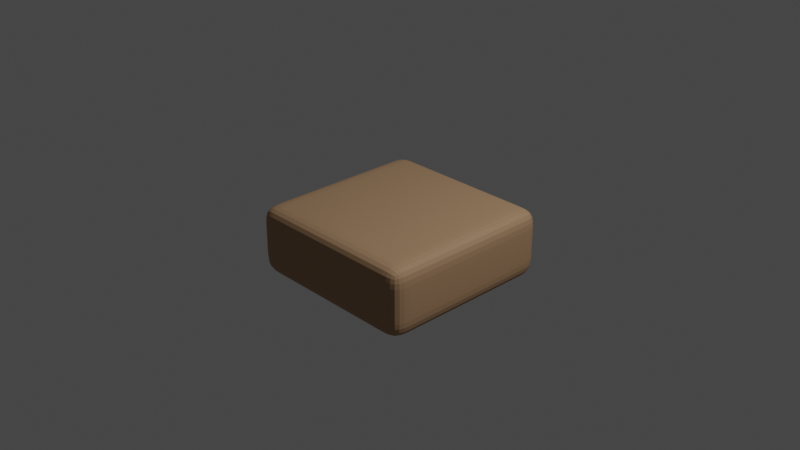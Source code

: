 # Source: dirt.blend  (saved by Blender 4.2.66; exported with 4.5.12 LTS)
import bpy
from mathutils import Matrix  # noqa: F401  (used for matrix-valued properties, if any)

bpy.ops.wm.read_factory_settings(use_empty=True)
scene = bpy.context.scene
scene.name = 'Scene'

# ---- collections
col_collection = bpy.data.collections.new('Collection'); scene.collection.children.link(col_collection)

# ---- materials (node trees are filled in below, after node groups)
mat_material = bpy.data.materials.new('Material')
mat_material.alpha_threshold = 0.0
mat_material.use_transparent_shadow = False
mat_material.line_color = (0.0, 0.0, 0.0, 1.0)
mat_rock = bpy.data.materials.new('Rock')
mat_rock.use_transparent_shadow = False

# ---- material node trees
mat_material.use_nodes = True; mat_material.node_tree.nodes.clear()
_N = mat_material.node_tree.nodes; _L = mat_material.node_tree.links
n0 = _N.new('ShaderNodeOutputMaterial'); n0.name = 'Material Output'; n0.location = (300, 300)
n1 = _N.new('ShaderNodeBsdfPrincipled'); n1.name = 'Principled BSDF'; n1.location = (10, 300)
n1.distribution = 'GGX'
n1.subsurface_method = 'RANDOM_WALK_SKIN'
n1.inputs[0].default_value = (0.419, 0.2528, 0.1385, 1.0)
n1.inputs[2].default_value = 0.75
n1.inputs[3].default_value = 1.45
n1.inputs[27].default_value = (0.0, 0.0, 0.0, 1.0)
n1.inputs[28].default_value = 1.0
_L.new(n1.outputs[0], n0.inputs[0])
n0.is_active_output = True
mat_rock.use_nodes = True; mat_rock.node_tree.nodes.clear()
_N = mat_rock.node_tree.nodes; _L = mat_rock.node_tree.links
n0 = _N.new('ShaderNodeBsdfPrincipled'); n0.name = 'Principled BSDF'; n0.location = (10, 300)
n0.distribution = 'GGX'
n0.subsurface_method = 'RANDOM_WALK_SKIN'
n0.inputs[0].default_value = (0.3315, 0.3239, 0.4048, 1.0)
n0.inputs[2].default_value = 0.6369
n0.inputs[3].default_value = 1.45
n0.inputs[27].default_value = (0.0, 0.0, 0.0, 1.0)
n0.inputs[28].default_value = 1.0
n1 = _N.new('ShaderNodeOutputMaterial'); n1.name = 'Material Output'; n1.location = (300, 300)
_L.new(n0.outputs[0], n1.inputs[0])
n1.is_active_output = True

# ---- world
world_world = bpy.data.worlds.new('World'); scene.world = world_world
world_world.use_nodes = True; world_world.node_tree.nodes.clear()
_N = world_world.node_tree.nodes; _L = world_world.node_tree.links
n0 = _N.new('ShaderNodeOutputWorld'); n0.name = 'World Output'; n0.location = (300, 300)
n1 = _N.new('ShaderNodeBackground'); n1.name = 'Background'; n1.location = (10, 300)
n1.inputs[0].default_value = (0.05088, 0.05088, 0.05088, 1.0)
_L.new(n1.outputs[0], n0.inputs[0])
n0.is_active_output = True
world_world.color = (0.05088, 0.05088, 0.05088)
world_world.use_sun_shadow = False
world_world.sun_shadow_jitter_overblur = 0.0

# ---- cameras
cam_camera = bpy.data.cameras.new('Camera')
cam_camera.clip_end = 100.0
cam_camera.ortho_scale = 7.314

# ---- lights
light_light = bpy.data.lights.new('Light', 'POINT')
light_light.transmission_factor = 0.0
light_light.energy = 1000.0
light_light.shadow_soft_size = 0.1
light_light.shadow_maximum_resolution = 0.006
light_light.use_absolute_resolution = True

# ---- meshes
me_cube = bpy.data.meshes.new('Cube')
me_cube.from_pydata([(1.0, 1.0, -0.01917), (1.0, 1.0, -0.7672), (1.0, -1.0, -0.01917), (1.0, -1.0, -0.7672), (-1.0, 1.0, -0.01917), (-1.0, 1.0, -0.7672), (-1.0, -1.0, -0.01917), (-1.0, -1.0, -0.7672), (-1.0, 0.75, -0.7672), (-1.0, 0.5, -0.7672), (-1.0, 0.25, -0.7672), (-1.0, 0.0, -0.7672), (-1.0, -0.25, -0.7672), (-1.0, -0.5, -0.7672), (-1.0, -0.75, -0.7672), (1.0, 0.75, -0.01917), (1.0, 0.5, -0.01917), (1.0, 0.25, -0.01917), (1.0, 0.0, -0.01917), (1.0, -0.25, -0.01917), (1.0, -0.5, -0.01917), (1.0, -0.75, -0.01917), (-1.0, -0.75, -0.01917), (-1.0, -0.5, -0.01917), (-1.0, -0.25, -0.01917), (-1.0, 0.0, -0.01917), (-1.0, 0.25, -0.01917), (-1.0, 0.5, -0.01917), (-1.0, 0.75, -0.01917), (1.0, -0.75, -0.7672), (1.0, -0.5, -0.7672), (1.0, -0.25, -0.7672), (1.0, 0.0, -0.7672), (1.0, 0.25, -0.7672), (1.0, 0.5, -0.7672), (1.0, 0.75, -0.7672), (0.75, 1.0, -0.7672), (0.5, 1.0, -0.7672), (0.25, 1.0, -0.7672), (0.0, 1.0, -0.7672), (-0.25, 1.0, -0.7672), (-0.5, 1.0, -0.7672), (-0.75, 1.0, -0.7672), (0.75, -1.0, -0.01917), (0.5, -1.0, -0.01917), (0.25, -1.0, -0.01917), (0.0, -1.0, -0.01917), (-0.25, -1.0, -0.01917), (-0.5, -1.0, -0.01917), (-0.75, -1.0, -0.01917), (-0.75, -1.0, -0.7672), (-0.5, -1.0, -0.7672), (-0.25, -1.0, -0.7672), (0.0, -1.0, -0.7672), (0.25, -1.0, -0.7672), (0.5, -1.0, -0.7672), (0.75, -1.0, -0.7672), (-0.75, 1.0, -0.01917), (-0.5, 1.0, -0.01917), (-0.25, 1.0, -0.01917), (0.0, 1.0, -0.01917), (0.25, 1.0, -0.01917), (0.5, 1.0, -0.01917), (0.75, 1.0, -0.01917), (0.75, 0.75, -0.7672), (0.5, 0.75, -0.7672), (0.25, 0.75, -0.7672), (0.0, 0.75, -0.7672), (-0.25, 0.75, -0.7672), (-0.5, 0.75, -0.7672), (-0.75, 0.75, -0.7672), (0.75, 0.5, -0.7672), (0.5, 0.5, -0.7672), (0.25, 0.5, -0.7672), (0.0, 0.5, -0.7672), (-0.25, 0.5, -0.7672), (-0.5, 0.5, -0.7672), (-0.75, 0.5, -0.7672), (0.75, 0.25, -0.7672), (0.5, 0.25, -0.7672), (0.25, 0.25, -0.7672), (0.0, 0.25, -0.7672), (-0.25, 0.25, -0.7672), (-0.5, 0.25, -0.7672), (-0.75, 0.25, -0.7672), (0.75, 0.0, -0.7672), (0.5, 0.0, -0.7672), (0.25, 0.0, -0.7672), (0.0, 0.0, -0.7672), (-0.25, 0.0, -0.7672), (-0.5, 0.0, -0.7672), (-0.75, 0.0, -0.7672), (0.75, -0.25, -0.7672), (0.5, -0.25, -0.7672), (0.25, -0.25, -0.7672), (0.0, -0.25, -0.7672), (-0.25, -0.25, -0.7672), (-0.5, -0.25, -0.7672), (-0.75, -0.25, -0.7672), (0.75, -0.5, -0.7672), (0.5, -0.5, -0.7672), (0.25, -0.5, -0.7672), (0.0, -0.5, -0.7672), (-0.25, -0.5, -0.7672), (-0.5, -0.5, -0.7672), (-0.75, -0.5, -0.7672), (0.75, -0.75, -0.7672), (0.5, -0.75, -0.7672), (0.25, -0.75, -0.7672), (0.0, -0.75, -0.7672), (-0.25, -0.75, -0.7672), (-0.5, -0.75, -0.7672), (-0.75, -0.75, -0.7672), (-0.75, 0.75, -0.01917), (-0.5, 0.75, -0.01917), (-0.25, 0.75, -0.01917), (0.0, 0.75, -0.01917), (0.25, 0.75, -0.01917), (0.5, 0.75, -0.01917), (0.75, 0.75, -0.01917), (-0.75, 0.5, -0.01917), (-0.5, 0.5, -0.01917), (-0.25, 0.5, -0.01917), (0.0, 0.5, -0.01917), (0.25, 0.5, -0.01917), (0.5, 0.5, -0.01917), (0.75, 0.5, -0.01917), (-0.75, 0.25, -0.01917), (-0.5, 0.25, -0.01917), (-0.25, 0.25, -0.01917), (0.0, 0.25, -0.01917), (0.25, 0.25, -0.01917), (0.5, 0.25, -0.01917), (0.75, 0.25, -0.01917), (-0.75, 0.0, -0.01917), (-0.5, 0.0, -0.01917), (-0.25, 0.0, -0.01917), (0.0, 0.0, -0.01917), (0.25, 0.0, -0.01917), (0.5, 0.0, -0.01917), (0.75, 0.0, -0.01917), (-0.75, -0.25, -0.01917), (-0.5, -0.25, -0.01917), (-0.25, -0.25, -0.01917), (0.0, -0.25, -0.01917), (0.25, -0.25, -0.01917), (0.5, -0.25, -0.01917), (0.75, -0.25, -0.01917), (-0.75, -0.5, -0.01917), (-0.5, -0.5, -0.01917), (-0.25, -0.5, -0.01917), (0.0, -0.5, -0.01917), (0.25, -0.5, -0.01917), (0.5, -0.5, -0.01917), (0.75, -0.5, -0.01917), (-0.75, -0.75, -0.01917), (-0.5, -0.75, -0.01917), (-0.25, -0.75, -0.01917), (0.0, -0.75, -0.01917), (0.25, -0.75, -0.01917), (0.5, -0.75, -0.01917), (0.75, -0.75, -0.01917), (1.0, 1.0, -0.2685), (1.0, 1.0, -0.5179), (-1.0, -1.0, -0.5179), (-1.0, -1.0, -0.2685), (1.0, -1.0, -0.2685), (1.0, -1.0, -0.5179), (-1.0, 1.0, -0.2685), (-1.0, 1.0, -0.5179), (1.0, 0.75, -0.2685), (1.0, 0.75, -0.5179), (1.0, 0.5, -0.2685), (1.0, 0.5, -0.5179), (1.0, 0.25, -0.2685), (1.0, 0.25, -0.5179), (1.0, 0.0, -0.2685), (1.0, 0.0, -0.5179), (1.0, -0.25, -0.2685), (1.0, -0.25, -0.5179), (1.0, -0.5, -0.2685), (1.0, -0.5, -0.5179), (1.0, -0.75, -0.2685), (1.0, -0.75, -0.5179), (-1.0, -0.75, -0.2685), (-1.0, -0.75, -0.5179), (-1.0, -0.5, -0.2685), (-1.0, -0.5, -0.5179), (-1.0, -0.25, -0.2685), (-1.0, -0.25, -0.5179), (-1.0, 0.0, -0.2685), (-1.0, 0.0, -0.5179), (-1.0, 0.25, -0.2685), (-1.0, 0.25, -0.5179), (-1.0, 0.5, -0.2685), (-1.0, 0.5, -0.5179), (-1.0, 0.75, -0.2685), (-1.0, 0.75, -0.5179), (-0.75, 1.0, -0.2685), (-0.75, 1.0, -0.5179), (-0.5, 1.0, -0.2685), (-0.5, 1.0, -0.5179), (-0.25, 1.0, -0.2685), (-0.25, 1.0, -0.5179), (0.0, 1.0, -0.2685), (0.0, 1.0, -0.5179), (0.25, 1.0, -0.2685), (0.25, 1.0, -0.5179), (0.5, 1.0, -0.2685), (0.5, 1.0, -0.5179), (0.75, 1.0, -0.2685), (0.75, 1.0, -0.5179), (0.75, -1.0, -0.2685), (0.75, -1.0, -0.5179), (0.5, -1.0, -0.2685), (0.5, -1.0, -0.5179), (0.25, -1.0, -0.2685), (0.25, -1.0, -0.5179), (0.0, -1.0, -0.2685), (0.0, -1.0, -0.5179), (-0.25, -1.0, -0.2685), (-0.25, -1.0, -0.5179), (-0.5, -1.0, -0.2685), (-0.5, -1.0, -0.5179), (-0.75, -1.0, -0.2685), (-0.75, -1.0, -0.5179)], [], [(155, 22, 6, 49), (224, 49, 6, 165), (196, 28, 4, 168), (106, 29, 3, 56), (182, 21, 2, 166), (210, 63, 0, 162), (162, 0, 15, 170), (170, 15, 16, 172), (172, 16, 17, 174), (174, 17, 18, 176), (176, 18, 19, 178), (178, 19, 20, 180), (180, 20, 21, 182), (36, 1, 35, 64), (64, 35, 34, 71), (71, 34, 33, 78), (78, 33, 32, 85), (85, 32, 31, 92), (92, 31, 30, 99), (99, 30, 29, 106), (165, 6, 22, 184), (184, 22, 23, 186), (186, 23, 24, 188), (188, 24, 25, 190), (190, 25, 26, 192), (192, 26, 27, 194), (194, 27, 28, 196), (57, 4, 28, 113), (113, 28, 27, 120), (120, 27, 26, 127), (127, 26, 25, 134), (134, 25, 24, 141), (141, 24, 23, 148), (148, 23, 22, 155), (20, 154, 161, 21), (154, 153, 160, 161), (153, 152, 159, 160), (152, 151, 158, 159), (151, 150, 157, 158), (150, 149, 156, 157), (149, 148, 155, 156), (19, 147, 154, 20), (147, 146, 153, 154), (146, 145, 152, 153), (145, 144, 151, 152), (144, 143, 150, 151), (143, 142, 149, 150), (142, 141, 148, 149), (18, 140, 147, 19), (140, 139, 146, 147), (139, 138, 145, 146), (138, 137, 144, 145), (137, 136, 143, 144), (136, 135, 142, 143), (135, 134, 141, 142), (17, 133, 140, 18), (133, 132, 139, 140), (132, 131, 138, 139), (131, 130, 137, 138), (130, 129, 136, 137), (129, 128, 135, 136), (128, 127, 134, 135), (16, 126, 133, 17), (126, 125, 132, 133), (125, 124, 131, 132), (124, 123, 130, 131), (123, 122, 129, 130), (122, 121, 128, 129), (121, 120, 127, 128), (15, 119, 126, 16), (119, 118, 125, 126), (118, 117, 124, 125), (117, 116, 123, 124), (116, 115, 122, 123), (115, 114, 121, 122), (114, 113, 120, 121), (0, 63, 119, 15), (63, 62, 118, 119), (62, 61, 117, 118), (61, 60, 116, 117), (60, 59, 115, 116), (59, 58, 114, 115), (58, 57, 113, 114), (13, 105, 112, 14), (105, 104, 111, 112), (104, 103, 110, 111), (103, 102, 109, 110), (102, 101, 108, 109), (101, 100, 107, 108), (100, 99, 106, 107), (12, 98, 105, 13), (98, 97, 104, 105), (97, 96, 103, 104), (96, 95, 102, 103), (95, 94, 101, 102), (94, 93, 100, 101), (93, 92, 99, 100), (11, 91, 98, 12), (91, 90, 97, 98), (90, 89, 96, 97), (89, 88, 95, 96), (88, 87, 94, 95), (87, 86, 93, 94), (86, 85, 92, 93), (10, 84, 91, 11), (84, 83, 90, 91), (83, 82, 89, 90), (82, 81, 88, 89), (81, 80, 87, 88), (80, 79, 86, 87), (79, 78, 85, 86), (9, 77, 84, 10), (77, 76, 83, 84), (76, 75, 82, 83), (75, 74, 81, 82), (74, 73, 80, 81), (73, 72, 79, 80), (72, 71, 78, 79), (8, 70, 77, 9), (70, 69, 76, 77), (69, 68, 75, 76), (68, 67, 74, 75), (67, 66, 73, 74), (66, 65, 72, 73), (65, 64, 71, 72), (5, 42, 70, 8), (42, 41, 69, 70), (41, 40, 68, 69), (40, 39, 67, 68), (39, 38, 66, 67), (38, 37, 65, 66), (37, 36, 64, 65), (168, 4, 57, 198), (198, 57, 58, 200), (200, 58, 59, 202), (202, 59, 60, 204), (204, 60, 61, 206), (206, 61, 62, 208), (208, 62, 63, 210), (14, 112, 50, 7), (112, 111, 51, 50), (111, 110, 52, 51), (110, 109, 53, 52), (109, 108, 54, 53), (108, 107, 55, 54), (107, 106, 56, 55), (166, 2, 43, 212), (212, 43, 44, 214), (214, 44, 45, 216), (216, 45, 46, 218), (218, 46, 47, 220), (220, 47, 48, 222), (222, 48, 49, 224), (21, 161, 43, 2), (161, 160, 44, 43), (160, 159, 45, 44), (159, 158, 46, 45), (158, 157, 47, 46), (157, 156, 48, 47), (156, 155, 49, 48), (51, 223, 225, 50), (223, 222, 224, 225), (52, 221, 223, 51), (221, 220, 222, 223), (53, 219, 221, 52), (219, 218, 220, 221), (54, 217, 219, 53), (217, 216, 218, 219), (55, 215, 217, 54), (215, 214, 216, 217), (56, 213, 215, 55), (213, 212, 214, 215), (3, 167, 213, 56), (167, 166, 212, 213), (37, 209, 211, 36), (209, 208, 210, 211), (38, 207, 209, 37), (207, 206, 208, 209), (39, 205, 207, 38), (205, 204, 206, 207), (40, 203, 205, 39), (203, 202, 204, 205), (41, 201, 203, 40), (201, 200, 202, 203), (42, 199, 201, 41), (199, 198, 200, 201), (5, 169, 199, 42), (169, 168, 198, 199), (9, 195, 197, 8), (195, 194, 196, 197), (10, 193, 195, 9), (193, 192, 194, 195), (11, 191, 193, 10), (191, 190, 192, 193), (12, 189, 191, 11), (189, 188, 190, 191), (13, 187, 189, 12), (187, 186, 188, 189), (14, 185, 187, 13), (185, 184, 186, 187), (7, 164, 185, 14), (164, 165, 184, 185), (30, 181, 183, 29), (181, 180, 182, 183), (31, 179, 181, 30), (179, 178, 180, 181), (32, 177, 179, 31), (177, 176, 178, 179), (33, 175, 177, 32), (175, 174, 176, 177), (34, 173, 175, 33), (173, 172, 174, 175), (35, 171, 173, 34), (171, 170, 172, 173), (1, 163, 171, 35), (163, 162, 170, 171), (36, 211, 163, 1), (211, 210, 162, 163), (29, 183, 167, 3), (183, 182, 166, 167), (8, 197, 169, 5), (197, 196, 168, 169), (50, 225, 164, 7), (225, 224, 165, 164)])
_uv = me_cube.uv_layers.new(name='UVMap')
_uv.uv.foreach_set('vector', [0.8438, 0.7188, 0.875, 0.7188, 0.875, 0.75, 0.8438, 0.75, 0.5417, 0.9688, 0.625, 0.9688, 0.625, 1.0, 0.5417, 1.0, 0.5417, 0.2188, 0.625, 0.2188, 0.625, 0.25, 0.5417, 0.25, 0.3438, 0.7188, 0.375, 0.7188, 0.375, 0.75, 0.3438, 0.75, 0.5417, 0.7188, 0.625, 0.7188, 0.625, 0.75, 0.5417, 0.75, 0.5417, 0.4687, 0.625, 0.4688, 0.625, 0.5, 0.5417, 0.5, 0.5417, 0.5, 0.625, 0.5, 0.625, 0.5312, 0.5417, 0.5312, 0.5417, 0.5312, 0.625, 0.5312, 0.625, 0.5625, 0.5417, 0.5625, 0.5417, 0.5625, 0.625, 0.5625, 0.625, 0.5938, 0.5417, 0.5938, 0.5417, 0.5938, 0.625, 0.5938, 0.625, 0.625, 0.5417, 0.625, 0.5417, 0.625, 0.625, 0.625, 0.625, 0.6562, 0.5417, 0.6562, 0.5417, 0.6562, 0.625, 0.6562, 0.625, 0.6875, 0.5417, 0.6875, 0.5417, 0.6875, 0.625, 0.6875, 0.625, 0.7188, 0.5417, 0.7188, 0.3438, 0.5, 0.375, 0.5, 0.375, 0.5312, 0.3438, 0.5312, 0.3438, 0.5312, 0.375, 0.5312, 0.375, 0.5625, 0.3438, 0.5625, 0.3438, 0.5625, 0.375, 0.5625, 0.375, 0.5938, 0.3438, 0.5938, 0.3438, 0.5938, 0.375, 0.5938, 0.375, 0.625, 0.3438, 0.625, 0.3438, 0.625, 0.375, 0.625, 0.375, 0.6562, 0.3438, 0.6562, 0.3438, 0.6562, 0.375, 0.6562, 0.375, 0.6875, 0.3438, 0.6875, 0.3438, 0.6875, 0.375, 0.6875, 0.375, 0.7188, 0.3438, 0.7188, 0.5417, 0.0, 0.625, 0.0, 0.625, 0.03125, 0.5417, 0.03125, 0.5417, 0.03125, 0.625, 0.03125, 0.625, 0.0625, 0.5417, 0.0625, 0.5417, 0.0625, 0.625, 0.0625, 0.625, 0.09375, 0.5417, 0.09375, 0.5417, 0.09375, 0.625, 0.09375, 0.625, 0.125, 0.5417, 0.125, 0.5417, 0.125, 0.625, 0.125, 0.625, 0.1562, 0.5417, 0.1562, 0.5417, 0.1562, 0.625, 0.1562, 0.625, 0.1875, 0.5417, 0.1875, 0.5417, 0.1875, 0.625, 0.1875, 0.625, 0.2188, 0.5417, 0.2188, 0.8438, 0.5, 0.875, 0.5, 0.875, 0.5312, 0.8438, 0.5312, 0.8438, 0.5312, 0.875, 0.5312, 0.875, 0.5625, 0.8438, 0.5625, 0.8438, 0.5625, 0.875, 0.5625, 0.875, 0.5938, 0.8438, 0.5938, 0.8438, 0.5938, 0.875, 0.5938, 0.875, 0.625, 0.8438, 0.625, 0.8438, 0.625, 0.875, 0.625, 0.875, 0.6562, 0.8438, 0.6562, 0.8438, 0.6562, 0.875, 0.6562, 0.875, 0.6875, 0.8438, 0.6875, 0.8438, 0.6875, 0.875, 0.6875, 0.875, 0.7188, 0.8438, 0.7188, 0.625, 0.6875, 0.6562, 0.6875, 0.6562, 0.7188, 0.625, 0.7188, 0.6562, 0.6875, 0.6875, 0.6875, 0.6875, 0.7188, 0.6562, 0.7188, 0.6875, 0.6875, 0.7188, 0.6875, 0.7188, 0.7188, 0.6875, 0.7188, 0.7188, 0.6875, 0.75, 0.6875, 0.75, 0.7188, 0.7188, 0.7188, 0.75, 0.6875, 0.7812, 0.6875, 0.7812, 0.7188, 0.75, 0.7188, 0.7812, 0.6875, 0.8125, 0.6875, 0.8125, 0.7188, 0.7812, 0.7188, 0.8125, 0.6875, 0.8438, 0.6875, 0.8438, 0.7188, 0.8125, 0.7188, 0.625, 0.6562, 0.6562, 0.6562, 0.6562, 0.6875, 0.625, 0.6875, 0.6562, 0.6562, 0.6875, 0.6562, 0.6875, 0.6875, 0.6562, 0.6875, 0.6875, 0.6562, 0.7188, 0.6563, 0.7188, 0.6875, 0.6875, 0.6875, 0.7188, 0.6563, 0.75, 0.6563, 0.75, 0.6875, 0.7188, 0.6875, 0.75, 0.6563, 0.7812, 0.6562, 0.7812, 0.6875, 0.75, 0.6875, 0.7812, 0.6562, 0.8125, 0.6562, 0.8125, 0.6875, 0.7812, 0.6875, 0.8125, 0.6562, 0.8438, 0.6562, 0.8438, 0.6875, 0.8125, 0.6875, 0.625, 0.625, 0.6562, 0.625, 0.6562, 0.6562, 0.625, 0.6562, 0.6562, 0.625, 0.6875, 0.625, 0.6875, 0.6562, 0.6562, 0.6562, 0.6875, 0.625, 0.7188, 0.625, 0.7188, 0.6563, 0.6875, 0.6562, 0.7188, 0.625, 0.75, 0.625, 0.75, 0.6563, 0.7188, 0.6563, 0.75, 0.625, 0.7812, 0.625, 0.7812, 0.6562, 0.75, 0.6563, 0.7812, 0.625, 0.8125, 0.625, 0.8125, 0.6562, 0.7812, 0.6562, 0.8125, 0.625, 0.8438, 0.625, 0.8438, 0.6562, 0.8125, 0.6562, 0.625, 0.5938, 0.6562, 0.5938, 0.6562, 0.625, 0.625, 0.625, 0.6562, 0.5938, 0.6875, 0.5938, 0.6875, 0.625, 0.6562, 0.625, 0.6875, 0.5938, 0.7188, 0.5938, 0.7188, 0.625, 0.6875, 0.625, 0.7188, 0.5938, 0.75, 0.5938, 0.75, 0.625, 0.7188, 0.625, 0.75, 0.5938, 0.7812, 0.5938, 0.7812, 0.625, 0.75, 0.625, 0.7812, 0.5938, 0.8125, 0.5938, 0.8125, 0.625, 0.7812, 0.625, 0.8125, 0.5938, 0.8438, 0.5938, 0.8438, 0.625, 0.8125, 0.625, 0.625, 0.5625, 0.6562, 0.5625, 0.6562, 0.5938, 0.625, 0.5938, 0.6562, 0.5625, 0.6875, 0.5625, 0.6875, 0.5938, 0.6562, 0.5938, 0.6875, 0.5625, 0.7188, 0.5625, 0.7188, 0.5938, 0.6875, 0.5938, 0.7188, 0.5625, 0.75, 0.5625, 0.75, 0.5938, 0.7188, 0.5938, 0.75, 0.5625, 0.7812, 0.5625, 0.7812, 0.5938, 0.75, 0.5938, 0.7812, 0.5625, 0.8125, 0.5625, 0.8125, 0.5938, 0.7812, 0.5938, 0.8125, 0.5625, 0.8438, 0.5625, 0.8438, 0.5938, 0.8125, 0.5938, 0.625, 0.5312, 0.6562, 0.5312, 0.6562, 0.5625, 0.625, 0.5625, 0.6562, 0.5312, 0.6875, 0.5312, 0.6875, 0.5625, 0.6562, 0.5625, 0.6875, 0.5312, 0.7188, 0.5312, 0.7188, 0.5625, 0.6875, 0.5625, 0.7188, 0.5312, 0.75, 0.5312, 0.75, 0.5625, 0.7188, 0.5625, 0.75, 0.5312, 0.7812, 0.5312, 0.7812, 0.5625, 0.75, 0.5625, 0.7812, 0.5312, 0.8125, 0.5312, 0.8125, 0.5625, 0.7812, 0.5625, 0.8125, 0.5312, 0.8438, 0.5312, 0.8438, 0.5625, 0.8125, 0.5625, 0.625, 0.5, 0.6562, 0.5, 0.6562, 0.5312, 0.625, 0.5312, 0.6562, 0.5, 0.6875, 0.5, 0.6875, 0.5312, 0.6562, 0.5312, 0.6875, 0.5, 0.7188, 0.5, 0.7188, 0.5312, 0.6875, 0.5312, 0.7188, 0.5, 0.75, 0.5, 0.75, 0.5312, 0.7188, 0.5312, 0.75, 0.5, 0.7812, 0.5, 0.7812, 0.5312, 0.75, 0.5312, 0.7812, 0.5, 0.8125, 0.5, 0.8125, 0.5312, 0.7812, 0.5312, 0.8125, 0.5, 0.8438, 0.5, 0.8438, 0.5312, 0.8125, 0.5312, 0.125, 0.6875, 0.1562, 0.6875, 0.1562, 0.7188, 0.125, 0.7188, 0.1562, 0.6875, 0.1875, 0.6875, 0.1875, 0.7188, 0.1562, 0.7188, 0.1875, 0.6875, 0.2188, 0.6875, 0.2188, 0.7188, 0.1875, 0.7188, 0.2188, 0.6875, 0.25, 0.6875, 0.25, 0.7188, 0.2188, 0.7188, 0.25, 0.6875, 0.2812, 0.6875, 0.2812, 0.7188, 0.25, 0.7188, 0.2812, 0.6875, 0.3125, 0.6875, 0.3125, 0.7188, 0.2812, 0.7188, 0.3125, 0.6875, 0.3438, 0.6875, 0.3438, 0.7188, 0.3125, 0.7188, 0.125, 0.6562, 0.1562, 0.6562, 0.1562, 0.6875, 0.125, 0.6875, 0.1562, 0.6562, 0.1875, 0.6562, 0.1875, 0.6875, 0.1562, 0.6875, 0.1875, 0.6562, 0.2188, 0.6563, 0.2188, 0.6875, 0.1875, 0.6875, 0.2188, 0.6563, 0.25, 0.6563, 0.25, 0.6875, 0.2188, 0.6875, 0.25, 0.6563, 0.2812, 0.6562, 0.2812, 0.6875, 0.25, 0.6875, 0.2812, 0.6562, 0.3125, 0.6562, 0.3125, 0.6875, 0.2812, 0.6875, 0.3125, 0.6562, 0.3438, 0.6562, 0.3438, 0.6875, 0.3125, 0.6875, 0.125, 0.625, 0.1562, 0.625, 0.1562, 0.6562, 0.125, 0.6562, 0.1562, 0.625, 0.1875, 0.625, 0.1875, 0.6562, 0.1562, 0.6562, 0.1875, 0.625, 0.2188, 0.625, 0.2188, 0.6563, 0.1875, 0.6562, 0.2188, 0.625, 0.25, 0.625, 0.25, 0.6563, 0.2188, 0.6563, 0.25, 0.625, 0.2812, 0.625, 0.2812, 0.6562, 0.25, 0.6563, 0.2812, 0.625, 0.3125, 0.625, 0.3125, 0.6562, 0.2812, 0.6562, 0.3125, 0.625, 0.3438, 0.625, 0.3438, 0.6562, 0.3125, 0.6562, 0.125, 0.5938, 0.1562, 0.5938, 0.1562, 0.625, 0.125, 0.625, 0.1562, 0.5938, 0.1875, 0.5938, 0.1875, 0.625, 0.1562, 0.625, 0.1875, 0.5938, 0.2188, 0.5938, 0.2188, 0.625, 0.1875, 0.625, 0.2188, 0.5938, 0.25, 0.5938, 0.25, 0.625, 0.2188, 0.625, 0.25, 0.5938, 0.2812, 0.5938, 0.2812, 0.625, 0.25, 0.625, 0.2812, 0.5938, 0.3125, 0.5938, 0.3125, 0.625, 0.2812, 0.625, 0.3125, 0.5938, 0.3438, 0.5938, 0.3438, 0.625, 0.3125, 0.625, 0.125, 0.5625, 0.1562, 0.5625, 0.1562, 0.5938, 0.125, 0.5938, 0.1562, 0.5625, 0.1875, 0.5625, 0.1875, 0.5938, 0.1562, 0.5938, 0.1875, 0.5625, 0.2188, 0.5625, 0.2188, 0.5938, 0.1875, 0.5938, 0.2188, 0.5625, 0.25, 0.5625, 0.25, 0.5938, 0.2188, 0.5938, 0.25, 0.5625, 0.2812, 0.5625, 0.2812, 0.5938, 0.25, 0.5938, 0.2812, 0.5625, 0.3125, 0.5625, 0.3125, 0.5938, 0.2812, 0.5938, 0.3125, 0.5625, 0.3438, 0.5625, 0.3438, 0.5938, 0.3125, 0.5938, 0.125, 0.5312, 0.1562, 0.5312, 0.1562, 0.5625, 0.125, 0.5625, 0.1562, 0.5312, 0.1875, 0.5312, 0.1875, 0.5625, 0.1562, 0.5625, 0.1875, 0.5312, 0.2188, 0.5312, 0.2188, 0.5625, 0.1875, 0.5625, 0.2188, 0.5312, 0.25, 0.5312, 0.25, 0.5625, 0.2188, 0.5625, 0.25, 0.5312, 0.2812, 0.5312, 0.2812, 0.5625, 0.25, 0.5625, 0.2812, 0.5312, 0.3125, 0.5312, 0.3125, 0.5625, 0.2812, 0.5625, 0.3125, 0.5312, 0.3438, 0.5312, 0.3438, 0.5625, 0.3125, 0.5625, 0.125, 0.5, 0.1562, 0.5, 0.1562, 0.5312, 0.125, 0.5312, 0.1562, 0.5, 0.1875, 0.5, 0.1875, 0.5312, 0.1562, 0.5312, 0.1875, 0.5, 0.2188, 0.5, 0.2188, 0.5312, 0.1875, 0.5312, 0.2188, 0.5, 0.25, 0.5, 0.25, 0.5312, 0.2188, 0.5312, 0.25, 0.5, 0.2812, 0.5, 0.2812, 0.5312, 0.25, 0.5312, 0.2812, 0.5, 0.3125, 0.5, 0.3125, 0.5312, 0.2812, 0.5312, 0.3125, 0.5, 0.3438, 0.5, 0.3438, 0.5312, 0.3125, 0.5312, 0.5417, 0.25, 0.625, 0.25, 0.625, 0.2812, 0.5417, 0.2812, 0.5417, 0.2812, 0.625, 0.2812, 0.625, 0.3125, 0.5417, 0.3125, 0.5417, 0.3125, 0.625, 0.3125, 0.625, 0.3438, 0.5417, 0.3438, 0.5417, 0.3438, 0.625, 0.3438, 0.625, 0.375, 0.5417, 0.375, 0.5417, 0.375, 0.625, 0.375, 0.625, 0.4062, 0.5417, 0.4062, 0.5417, 0.4062, 0.625, 0.4062, 0.625, 0.4375, 0.5417, 0.4375, 0.5417, 0.4375, 0.625, 0.4375, 0.625, 0.4688, 0.5417, 0.4687, 0.125, 0.7188, 0.1562, 0.7188, 0.1562, 0.75, 0.125, 0.75, 0.1562, 0.7188, 0.1875, 0.7188, 0.1875, 0.75, 0.1562, 0.75, 0.1875, 0.7188, 0.2188, 0.7188, 0.2188, 0.75, 0.1875, 0.75, 0.2188, 0.7188, 0.25, 0.7188, 0.25, 0.75, 0.2188, 0.75, 0.25, 0.7188, 0.2812, 0.7188, 0.2812, 0.75, 0.25, 0.75, 0.2812, 0.7188, 0.3125, 0.7188, 0.3125, 0.75, 0.2812, 0.75, 0.3125, 0.7188, 0.3438, 0.7188, 0.3438, 0.75, 0.3125, 0.75, 0.5417, 0.75, 0.625, 0.75, 0.625, 0.7812, 0.5417, 0.7812, 0.5417, 0.7812, 0.625, 0.7812, 0.625, 0.8125, 0.5417, 0.8125, 0.5417, 0.8125, 0.625, 0.8125, 0.625, 0.8438, 0.5417, 0.8437, 0.5417, 0.8437, 0.625, 0.8438, 0.625, 0.875, 0.5417, 0.875, 0.5417, 0.875, 0.625, 0.875, 0.625, 0.9062, 0.5417, 0.9062, 0.5417, 0.9062, 0.625, 0.9062, 0.625, 0.9375, 0.5417, 0.9375, 0.5417, 0.9375, 0.625, 0.9375, 0.625, 0.9688, 0.5417, 0.9688, 0.625, 0.7188, 0.6562, 0.7188, 0.6562, 0.75, 0.625, 0.75, 0.6562, 0.7188, 0.6875, 0.7188, 0.6875, 0.75, 0.6562, 0.75, 0.6875, 0.7188, 0.7188, 0.7188, 0.7188, 0.75, 0.6875, 0.75, 0.7188, 0.7188, 0.75, 0.7188, 0.75, 0.75, 0.7188, 0.75, 0.75, 0.7188, 0.7812, 0.7188, 0.7812, 0.75, 0.75, 0.75, 0.7812, 0.7188, 0.8125, 0.7188, 0.8125, 0.75, 0.7812, 0.75, 0.8125, 0.7188, 0.8438, 0.7188, 0.8438, 0.75, 0.8125, 0.75, 0.375, 0.9375, 0.4583, 0.9375, 0.4583, 0.9688, 0.375, 0.9688, 0.4583, 0.9375, 0.5417, 0.9375, 0.5417, 0.9688, 0.4583, 0.9688, 0.375, 0.9062, 0.4583, 0.9062, 0.4583, 0.9375, 0.375, 0.9375, 0.4583, 0.9062, 0.5417, 0.9062, 0.5417, 0.9375, 0.4583, 0.9375, 0.375, 0.875, 0.4583, 0.875, 0.4583, 0.9062, 0.375, 0.9062, 0.4583, 0.875, 0.5417, 0.875, 0.5417, 0.9062, 0.4583, 0.9062, 0.375, 0.8438, 0.4583, 0.8438, 0.4583, 0.875, 0.375, 0.875, 0.4583, 0.8438, 0.5417, 0.8437, 0.5417, 0.875, 0.4583, 0.875, 0.375, 0.8125, 0.4583, 0.8125, 0.4583, 0.8438, 0.375, 0.8438, 0.4583, 0.8125, 0.5417, 0.8125, 0.5417, 0.8437, 0.4583, 0.8438, 0.375, 0.7812, 0.4583, 0.7812, 0.4583, 0.8125, 0.375, 0.8125, 0.4583, 0.7812, 0.5417, 0.7812, 0.5417, 0.8125, 0.4583, 0.8125, 0.375, 0.75, 0.4583, 0.75, 0.4583, 0.7812, 0.375, 0.7812, 0.4583, 0.75, 0.5417, 0.75, 0.5417, 0.7812, 0.4583, 0.7812, 0.375, 0.4375, 0.4583, 0.4375, 0.4583, 0.4688, 0.375, 0.4688, 0.4583, 0.4375, 0.5417, 0.4375, 0.5417, 0.4687, 0.4583, 0.4688, 0.375, 0.4062, 0.4583, 0.4062, 0.4583, 0.4375, 0.375, 0.4375, 0.4583, 0.4062, 0.5417, 0.4062, 0.5417, 0.4375, 0.4583, 0.4375, 0.375, 0.375, 0.4583, 0.375, 0.4583, 0.4062, 0.375, 0.4062, 0.4583, 0.375, 0.5417, 0.375, 0.5417, 0.4062, 0.4583, 0.4062, 0.375, 0.3438, 0.4583, 0.3438, 0.4583, 0.375, 0.375, 0.375, 0.4583, 0.3438, 0.5417, 0.3438, 0.5417, 0.375, 0.4583, 0.375, 0.375, 0.3125, 0.4583, 0.3125, 0.4583, 0.3438, 0.375, 0.3438, 0.4583, 0.3125, 0.5417, 0.3125, 0.5417, 0.3438, 0.4583, 0.3438, 0.375, 0.2812, 0.4583, 0.2812, 0.4583, 0.3125, 0.375, 0.3125, 0.4583, 0.2812, 0.5417, 0.2812, 0.5417, 0.3125, 0.4583, 0.3125, 0.375, 0.25, 0.4583, 0.25, 0.4583, 0.2812, 0.375, 0.2812, 0.4583, 0.25, 0.5417, 0.25, 0.5417, 0.2812, 0.4583, 0.2812, 0.375, 0.1875, 0.4583, 0.1875, 0.4583, 0.2188, 0.375, 0.2188, 0.4583, 0.1875, 0.5417, 0.1875, 0.5417, 0.2188, 0.4583, 0.2188, 0.375, 0.1562, 0.4583, 0.1562, 0.4583, 0.1875, 0.375, 0.1875, 0.4583, 0.1562, 0.5417, 0.1562, 0.5417, 0.1875, 0.4583, 0.1875, 0.375, 0.125, 0.4583, 0.125, 0.4583, 0.1562, 0.375, 0.1562, 0.4583, 0.125, 0.5417, 0.125, 0.5417, 0.1562, 0.4583, 0.1562, 0.375, 0.09375, 0.4583, 0.09375, 0.4583, 0.125, 0.375, 0.125, 0.4583, 0.09375, 0.5417, 0.09375, 0.5417, 0.125, 0.4583, 0.125, 0.375, 0.0625, 0.4583, 0.0625, 0.4583, 0.09375, 0.375, 0.09375, 0.4583, 0.0625, 0.5417, 0.0625, 0.5417, 0.09375, 0.4583, 0.09375, 0.375, 0.03125, 0.4583, 0.03125, 0.4583, 0.0625, 0.375, 0.0625, 0.4583, 0.03125, 0.5417, 0.03125, 0.5417, 0.0625, 0.4583, 0.0625, 0.375, 0.0, 0.4583, 0.0, 0.4583, 0.03125, 0.375, 0.03125, 0.4583, 0.0, 0.5417, 0.0, 0.5417, 0.03125, 0.4583, 0.03125, 0.375, 0.6875, 0.4583, 0.6875, 0.4583, 0.7188, 0.375, 0.7188, 0.4583, 0.6875, 0.5417, 0.6875, 0.5417, 0.7188, 0.4583, 0.7188, 0.375, 0.6562, 0.4583, 0.6562, 0.4583, 0.6875, 0.375, 0.6875, 0.4583, 0.6562, 0.5417, 0.6562, 0.5417, 0.6875, 0.4583, 0.6875, 0.375, 0.625, 0.4583, 0.625, 0.4583, 0.6562, 0.375, 0.6562, 0.4583, 0.625, 0.5417, 0.625, 0.5417, 0.6562, 0.4583, 0.6562, 0.375, 0.5938, 0.4583, 0.5938, 0.4583, 0.625, 0.375, 0.625, 0.4583, 0.5938, 0.5417, 0.5938, 0.5417, 0.625, 0.4583, 0.625, 0.375, 0.5625, 0.4583, 0.5625, 0.4583, 0.5938, 0.375, 0.5938, 0.4583, 0.5625, 0.5417, 0.5625, 0.5417, 0.5938, 0.4583, 0.5938, 0.375, 0.5312, 0.4583, 0.5312, 0.4583, 0.5625, 0.375, 0.5625, 0.4583, 0.5312, 0.5417, 0.5312, 0.5417, 0.5625, 0.4583, 0.5625, 0.375, 0.5, 0.4583, 0.5, 0.4583, 0.5312, 0.375, 0.5312, 0.4583, 0.5, 0.5417, 0.5, 0.5417, 0.5312, 0.4583, 0.5312, 0.375, 0.4688, 0.4583, 0.4688, 0.4583, 0.5, 0.375, 0.5, 0.4583, 0.4688, 0.5417, 0.4687, 0.5417, 0.5, 0.4583, 0.5, 0.375, 0.7188, 0.4583, 0.7188, 0.4583, 0.75, 0.375, 0.75, 0.4583, 0.7188, 0.5417, 0.7188, 0.5417, 0.75, 0.4583, 0.75, 0.375, 0.2188, 0.4583, 0.2188, 0.4583, 0.25, 0.375, 0.25, 0.4583, 0.2188, 0.5417, 0.2188, 0.5417, 0.25, 0.4583, 0.25, 0.375, 0.9688, 0.4583, 0.9688, 0.4583, 1.0, 0.375, 1.0, 0.4583, 0.9688, 0.5417, 0.9688, 0.5417, 1.0, 0.4583, 1.0])
me_cube.materials.append(mat_material)
me_cube.use_mirror_vertex_groups = False
me_cube.update()
me_icosphere_002 = bpy.data.meshes.new('Icosphere.002')
me_icosphere_002.from_pydata([(0.2764, -1.113, 0.4472), (-0.7236, -0.5447, 0.4074), (-0.7236, 0.5257, 0.3618), (0.2764, 0.8506, 0.4075), (0.8944, -0.01895, 0.4425), (0.0, -0.2628, 0.932), (0.9511, -0.309, 0.0), (0.9511, 0.309, 0.0), (0.0, -1.012, 0.0), (0.5878, -0.8211, 0.0), (-0.9511, -0.309, -0.02158), (-0.5878, -0.809, -0.005256), (-0.5878, 0.809, -0.03713), (-0.9511, 0.309, -0.03775), (0.5878, 0.809, -0.004598), (0.0, 1.0, -0.02041), (0.6882, -0.7123, 0.525), (-0.2629, -1.021, 0.5185), (-0.8506, 0.0, 0.4464), (-0.2629, 0.809, 0.4481), (0.6882, 0.5, 0.5049), (0.1625, -1.021, 0.8471), (0.5257, -0.2123, 0.8208), (-0.4253, -0.5213, 0.7935), (-0.4253, 0.2969, 0.7334), (0.1625, 0.4879, 0.772)], [], [(0, 16, 21), (1, 17, 23), (2, 18, 24), (3, 19, 25), (4, 20, 22), (22, 25, 5), (22, 20, 25), (20, 3, 25), (25, 24, 5), (25, 19, 24), (19, 2, 24), (24, 23, 5), (24, 18, 23), (18, 1, 23), (23, 21, 5), (23, 17, 21), (17, 0, 21), (21, 22, 5), (21, 16, 22), (16, 4, 22), (7, 20, 4), (7, 14, 20), (14, 3, 20), (15, 19, 3), (15, 12, 19), (12, 2, 19), (13, 18, 2), (13, 10, 18), (10, 1, 18), (11, 17, 1), (11, 8, 17), (8, 0, 17), (9, 16, 0), (9, 6, 16), (6, 4, 16), (14, 15, 3), (12, 13, 2), (10, 11, 1), (8, 9, 0), (6, 7, 4)])
_uv = me_icosphere_002.uv_layers.new(name='UVMap')
_uv.uv.foreach_set('vector', [0.1818, 0.3149, 0.2727, 0.3149, 0.2273, 0.3937, 0.0, 0.3149, 0.09091, 0.3149, 0.04546, 0.3937, 0.7273, 0.3149, 0.8182, 0.3149, 0.7727, 0.3937, 0.5455, 0.3149, 0.6364, 0.3149, 0.5909, 0.3937, 0.3636, 0.3149, 0.4545, 0.3149, 0.4091, 0.3937, 0.4091, 0.3937, 0.5, 0.3937, 0.4545, 0.4724, 0.4091, 0.3937, 0.4545, 0.3149, 0.5, 0.3937, 0.4545, 0.3149, 0.5455, 0.3149, 0.5, 0.3937, 0.5909, 0.3937, 0.6818, 0.3937, 0.6364, 0.4724, 0.5909, 0.3937, 0.6364, 0.3149, 0.6818, 0.3937, 0.6364, 0.3149, 0.7273, 0.3149, 0.6818, 0.3937, 0.7727, 0.3937, 0.8636, 0.3937, 0.8182, 0.4724, 0.7727, 0.3937, 0.8182, 0.3149, 0.8636, 0.3937, 0.8182, 0.3149, 0.9091, 0.3149, 0.8636, 0.3937, 0.04546, 0.3937, 0.1364, 0.3937, 0.09091, 0.4724, 0.04546, 0.3937, 0.09091, 0.3149, 0.1364, 0.3937, 0.09091, 0.3149, 0.1818, 0.3149, 0.1364, 0.3937, 0.2273, 0.3937, 0.3182, 0.3937, 0.2727, 0.4724, 0.2273, 0.3937, 0.2727, 0.3149, 0.3182, 0.3937, 0.2727, 0.3149, 0.3636, 0.3149, 0.3182, 0.3937, 0.4091, 0.2362, 0.4545, 0.3149, 0.3636, 0.3149, 0.4091, 0.2362, 0.5, 0.2362, 0.4545, 0.3149, 0.5, 0.2362, 0.5455, 0.3149, 0.4545, 0.3149, 0.5909, 0.2362, 0.6364, 0.3149, 0.5455, 0.3149, 0.5909, 0.2362, 0.6818, 0.2362, 0.6364, 0.3149, 0.6818, 0.2362, 0.7273, 0.3149, 0.6364, 0.3149, 0.7727, 0.2362, 0.8182, 0.3149, 0.7273, 0.3149, 0.7727, 0.2362, 0.8636, 0.2362, 0.8182, 0.3149, 0.8636, 0.2362, 0.9091, 0.3149, 0.8182, 0.3149, 0.04546, 0.2362, 0.09091, 0.3149, 0.0, 0.3149, 0.04546, 0.2362, 0.1364, 0.2362, 0.09091, 0.3149, 0.1364, 0.2362, 0.1818, 0.3149, 0.09091, 0.3149, 0.2273, 0.2362, 0.2727, 0.3149, 0.1818, 0.3149, 0.2273, 0.2362, 0.3182, 0.2362, 0.2727, 0.3149, 0.3182, 0.2362, 0.3636, 0.3149, 0.2727, 0.3149, 0.5, 0.2362, 0.5909, 0.2362, 0.5455, 0.3149, 0.6818, 0.2362, 0.7727, 0.2362, 0.7273, 0.3149, 0.8636, 0.2362, 0.9545, 0.2362, 0.9091, 0.3149, 0.1364, 0.2362, 0.2273, 0.2362, 0.1818, 0.3149, 0.3182, 0.2362, 0.4091, 0.2362, 0.3636, 0.3149])
me_icosphere_002.materials.append(mat_rock)
me_icosphere_002.update()
me_icosphere_003 = bpy.data.meshes.new('Icosphere.003')
me_icosphere_003.from_pydata([(0.1785, -0.6276, 0.4472), (-0.7762, -0.2836, 0.4074), (-0.7293, 0.5541, 0.3618), (0.2732, 0.8664, 0.4075), (0.8574, 0.1651, 0.4425), (-0.07628, 0.116, 0.932), (0.9179, -0.1441, 0.0), (0.9419, 0.3544, 0.0), (-0.07031, -0.663, 0.0), (0.5254, -0.5113, 0.0), (-0.9697, -0.2166, -0.02158), (-0.636, -0.5695, -0.005256), (-0.5878, 0.809, -0.03713), (-0.9537, 0.322, -0.03775), (0.5873, 0.8113, -0.004598), (0.0, 1.0, -0.02041), (0.6057, -0.3027, 0.525), (-0.3548, -0.5648, 0.5185), (-0.8747, 0.1197, 0.4464), (-0.2662, 0.8256, 0.4481), (0.6732, 0.5745, 0.5049), (0.05342, -0.4793, 0.8471), (0.4572, 0.1281, 0.8208), (-0.5021, -0.1402, 0.7935), (-0.4524, 0.4315, 0.7334), (0.1395, 0.6019, 0.772)], [], [(0, 16, 21), (1, 17, 23), (2, 18, 24), (3, 19, 25), (4, 20, 22), (22, 25, 5), (22, 20, 25), (20, 3, 25), (25, 24, 5), (25, 19, 24), (19, 2, 24), (24, 23, 5), (24, 18, 23), (18, 1, 23), (23, 21, 5), (23, 17, 21), (17, 0, 21), (21, 22, 5), (21, 16, 22), (16, 4, 22), (7, 20, 4), (7, 14, 20), (14, 3, 20), (15, 19, 3), (15, 12, 19), (12, 2, 19), (13, 18, 2), (13, 10, 18), (10, 1, 18), (11, 17, 1), (11, 8, 17), (8, 0, 17), (9, 16, 0), (9, 6, 16), (6, 4, 16), (14, 15, 3), (12, 13, 2), (10, 11, 1), (8, 9, 0), (6, 7, 4)])
_uv = me_icosphere_003.uv_layers.new(name='UVMap')
_uv.uv.foreach_set('vector', [0.1818, 0.3149, 0.2727, 0.3149, 0.2273, 0.3937, 0.0, 0.3149, 0.09091, 0.3149, 0.04546, 0.3937, 0.7273, 0.3149, 0.8182, 0.3149, 0.7727, 0.3937, 0.5455, 0.3149, 0.6364, 0.3149, 0.5909, 0.3937, 0.3636, 0.3149, 0.4545, 0.3149, 0.4091, 0.3937, 0.4091, 0.3937, 0.5, 0.3937, 0.4545, 0.4724, 0.4091, 0.3937, 0.4545, 0.3149, 0.5, 0.3937, 0.4545, 0.3149, 0.5455, 0.3149, 0.5, 0.3937, 0.5909, 0.3937, 0.6818, 0.3937, 0.6364, 0.4724, 0.5909, 0.3937, 0.6364, 0.3149, 0.6818, 0.3937, 0.6364, 0.3149, 0.7273, 0.3149, 0.6818, 0.3937, 0.7727, 0.3937, 0.8636, 0.3937, 0.8182, 0.4724, 0.7727, 0.3937, 0.8182, 0.3149, 0.8636, 0.3937, 0.8182, 0.3149, 0.9091, 0.3149, 0.8636, 0.3937, 0.04546, 0.3937, 0.1364, 0.3937, 0.09091, 0.4724, 0.04546, 0.3937, 0.09091, 0.3149, 0.1364, 0.3937, 0.09091, 0.3149, 0.1818, 0.3149, 0.1364, 0.3937, 0.2273, 0.3937, 0.3182, 0.3937, 0.2727, 0.4724, 0.2273, 0.3937, 0.2727, 0.3149, 0.3182, 0.3937, 0.2727, 0.3149, 0.3636, 0.3149, 0.3182, 0.3937, 0.4091, 0.2362, 0.4545, 0.3149, 0.3636, 0.3149, 0.4091, 0.2362, 0.5, 0.2362, 0.4545, 0.3149, 0.5, 0.2362, 0.5455, 0.3149, 0.4545, 0.3149, 0.5909, 0.2362, 0.6364, 0.3149, 0.5455, 0.3149, 0.5909, 0.2362, 0.6818, 0.2362, 0.6364, 0.3149, 0.6818, 0.2362, 0.7273, 0.3149, 0.6364, 0.3149, 0.7727, 0.2362, 0.8182, 0.3149, 0.7273, 0.3149, 0.7727, 0.2362, 0.8636, 0.2362, 0.8182, 0.3149, 0.8636, 0.2362, 0.9091, 0.3149, 0.8182, 0.3149, 0.04546, 0.2362, 0.09091, 0.3149, 0.0, 0.3149, 0.04546, 0.2362, 0.1364, 0.2362, 0.09091, 0.3149, 0.1364, 0.2362, 0.1818, 0.3149, 0.09091, 0.3149, 0.2273, 0.2362, 0.2727, 0.3149, 0.1818, 0.3149, 0.2273, 0.2362, 0.3182, 0.2362, 0.2727, 0.3149, 0.3182, 0.2362, 0.3636, 0.3149, 0.2727, 0.3149, 0.5, 0.2362, 0.5909, 0.2362, 0.5455, 0.3149, 0.6818, 0.2362, 0.7727, 0.2362, 0.7273, 0.3149, 0.8636, 0.2362, 0.9545, 0.2362, 0.9091, 0.3149, 0.1364, 0.2362, 0.2273, 0.2362, 0.1818, 0.3149, 0.3182, 0.2362, 0.4091, 0.2362, 0.3636, 0.3149])
me_icosphere_003.materials.append(mat_rock)
me_icosphere_003.update()
me_icosphere_004 = bpy.data.meshes.new('Icosphere.004')
me_icosphere_004.from_pydata([(0.1785, -0.6276, 0.4472), (-0.7762, -0.2836, 0.4074), (-0.7293, 0.5541, 0.3618), (0.2732, 0.8664, 0.4075), (0.8574, 0.1651, 0.4425), (-0.07628, 0.116, 0.932), (0.9179, -0.1441, 0.0), (0.9419, 0.3544, 0.0), (-0.07031, -0.663, 0.0), (0.5254, -0.5113, 0.0), (-0.9697, -0.2166, -0.02158), (-0.636, -0.5695, -0.005256), (-0.5878, 0.809, -0.03713), (-0.9537, 0.322, -0.03775), (0.5873, 0.8113, -0.004598), (0.0, 1.0, -0.02041), (0.6057, -0.3027, 0.525), (-0.3548, -0.5648, 0.5185), (-0.8747, 0.1197, 0.4464), (-0.2662, 0.8256, 0.4481), (0.6732, 0.5745, 0.5049), (0.05342, -0.4793, 0.8471), (0.4572, 0.1281, 0.8208), (-0.5021, -0.1402, 0.7935), (-0.4524, 0.4315, 0.7334), (0.1395, 0.6019, 0.772)], [], [(0, 16, 21), (1, 17, 23), (2, 18, 24), (3, 19, 25), (4, 20, 22), (22, 25, 5), (22, 20, 25), (20, 3, 25), (25, 24, 5), (25, 19, 24), (19, 2, 24), (24, 23, 5), (24, 18, 23), (18, 1, 23), (23, 21, 5), (23, 17, 21), (17, 0, 21), (21, 22, 5), (21, 16, 22), (16, 4, 22), (7, 20, 4), (7, 14, 20), (14, 3, 20), (15, 19, 3), (15, 12, 19), (12, 2, 19), (13, 18, 2), (13, 10, 18), (10, 1, 18), (11, 17, 1), (11, 8, 17), (8, 0, 17), (9, 16, 0), (9, 6, 16), (6, 4, 16), (14, 15, 3), (12, 13, 2), (10, 11, 1), (8, 9, 0), (6, 7, 4)])
_uv = me_icosphere_004.uv_layers.new(name='UVMap')
_uv.uv.foreach_set('vector', [0.1818, 0.3149, 0.2727, 0.3149, 0.2273, 0.3937, 0.0, 0.3149, 0.09091, 0.3149, 0.04546, 0.3937, 0.7273, 0.3149, 0.8182, 0.3149, 0.7727, 0.3937, 0.5455, 0.3149, 0.6364, 0.3149, 0.5909, 0.3937, 0.3636, 0.3149, 0.4545, 0.3149, 0.4091, 0.3937, 0.4091, 0.3937, 0.5, 0.3937, 0.4545, 0.4724, 0.4091, 0.3937, 0.4545, 0.3149, 0.5, 0.3937, 0.4545, 0.3149, 0.5455, 0.3149, 0.5, 0.3937, 0.5909, 0.3937, 0.6818, 0.3937, 0.6364, 0.4724, 0.5909, 0.3937, 0.6364, 0.3149, 0.6818, 0.3937, 0.6364, 0.3149, 0.7273, 0.3149, 0.6818, 0.3937, 0.7727, 0.3937, 0.8636, 0.3937, 0.8182, 0.4724, 0.7727, 0.3937, 0.8182, 0.3149, 0.8636, 0.3937, 0.8182, 0.3149, 0.9091, 0.3149, 0.8636, 0.3937, 0.04546, 0.3937, 0.1364, 0.3937, 0.09091, 0.4724, 0.04546, 0.3937, 0.09091, 0.3149, 0.1364, 0.3937, 0.09091, 0.3149, 0.1818, 0.3149, 0.1364, 0.3937, 0.2273, 0.3937, 0.3182, 0.3937, 0.2727, 0.4724, 0.2273, 0.3937, 0.2727, 0.3149, 0.3182, 0.3937, 0.2727, 0.3149, 0.3636, 0.3149, 0.3182, 0.3937, 0.4091, 0.2362, 0.4545, 0.3149, 0.3636, 0.3149, 0.4091, 0.2362, 0.5, 0.2362, 0.4545, 0.3149, 0.5, 0.2362, 0.5455, 0.3149, 0.4545, 0.3149, 0.5909, 0.2362, 0.6364, 0.3149, 0.5455, 0.3149, 0.5909, 0.2362, 0.6818, 0.2362, 0.6364, 0.3149, 0.6818, 0.2362, 0.7273, 0.3149, 0.6364, 0.3149, 0.7727, 0.2362, 0.8182, 0.3149, 0.7273, 0.3149, 0.7727, 0.2362, 0.8636, 0.2362, 0.8182, 0.3149, 0.8636, 0.2362, 0.9091, 0.3149, 0.8182, 0.3149, 0.04546, 0.2362, 0.09091, 0.3149, 0.0, 0.3149, 0.04546, 0.2362, 0.1364, 0.2362, 0.09091, 0.3149, 0.1364, 0.2362, 0.1818, 0.3149, 0.09091, 0.3149, 0.2273, 0.2362, 0.2727, 0.3149, 0.1818, 0.3149, 0.2273, 0.2362, 0.3182, 0.2362, 0.2727, 0.3149, 0.3182, 0.2362, 0.3636, 0.3149, 0.2727, 0.3149, 0.5, 0.2362, 0.5909, 0.2362, 0.5455, 0.3149, 0.6818, 0.2362, 0.7727, 0.2362, 0.7273, 0.3149, 0.8636, 0.2362, 0.9545, 0.2362, 0.9091, 0.3149, 0.1364, 0.2362, 0.2273, 0.2362, 0.1818, 0.3149, 0.3182, 0.2362, 0.4091, 0.2362, 0.3636, 0.3149])
me_icosphere_004.materials.append(mat_rock)
me_icosphere_004.update()

# ---- objects
ob_cube = bpy.data.objects.new('Cube', me_cube)
ob_light = bpy.data.objects.new('Light', light_light)
ob_camera = bpy.data.objects.new('Camera', cam_camera)
ob_icosphere = bpy.data.objects.new('Icosphere', me_icosphere_002)
ob_icosphere_001 = bpy.data.objects.new('Icosphere.001', me_icosphere_003)
ob_icosphere_002 = bpy.data.objects.new('Icosphere.002', me_icosphere_004)

# ---- transforms, parenting, visibility, modifiers, constraints
ob_cube.location = (0.0, 0.0, 0.0)
ob_cube.lock_rotations_4d = False
ob_cube.empty_display_type = 'ARROWS'
ob_cube.lineart.crease_threshold = 0.0
_m = ob_cube.modifiers.new('Subdivision', 'SUBSURF')
_m.levels = 2
_m = ob_cube.modifiers.new('Displace', 'DISPLACE')
_m.strength = 0.3
_m.direction = 'Z'
ob_light.location = (4.076, 1.005, 5.904)
ob_light.rotation_euler = (0.6503, 0.05522, 1.866)
ob_light.lock_rotations_4d = False
ob_light.empty_display_type = 'ARROWS'
ob_light.color = (0.0, 0.0, 0.0, 0.0)
ob_light.lineart.crease_threshold = 0.0
ob_camera.location = (7.359, -6.926, 4.958)
ob_camera.rotation_euler = (1.109, 0.0, 0.8149)
ob_camera.lock_rotations_4d = False
ob_camera.empty_display_type = 'ARROWS'
ob_camera.color = (0.0, 0.0, 0.0, 0.0)
ob_camera.display_type = 'WIRE'
ob_camera.lineart.crease_threshold = 0.0
ob_icosphere.location = (0.1987, -0.1513, -0.1586)
ob_icosphere.rotation_euler = (0.0, -0.0, -1.339)
ob_icosphere.scale = (0.1798, 0.1798, 0.1798)
ob_icosphere_001.location = (0.2815, 0.2257, -0.09354)
ob_icosphere_001.rotation_euler = (0.0, -0.0, -3.34)
ob_icosphere_001.scale = (0.1798, 0.1798, 0.1798)
ob_icosphere_002.location = (0.4778, -0.1671, -0.1103)
ob_icosphere_002.rotation_euler = (0.0, -0.0, -3.34)
ob_icosphere_002.scale = (0.1286, 0.1286, 0.1286)

# ---- collection membership
col_collection.objects.link(ob_cube)
col_collection.objects.link(ob_light)
col_collection.objects.link(ob_camera)
col_collection.objects.link(ob_icosphere)
col_collection.objects.link(ob_icosphere_001)
col_collection.objects.link(ob_icosphere_002)

# ---- scene / render settings (as saved in the file)
scene.camera = ob_camera
scene.frame_start = 1; scene.frame_end = 250; scene.frame_set(243)
scene.render.engine = 'BLENDER_EEVEE_NEXT'
scene.cycles.sampling_pattern = 'TABULATED_SOBOL'
scene.cycles.use_light_tree = False
scene.view_settings.view_transform = 'Filmic'
bpy.context.view_layer.update()
